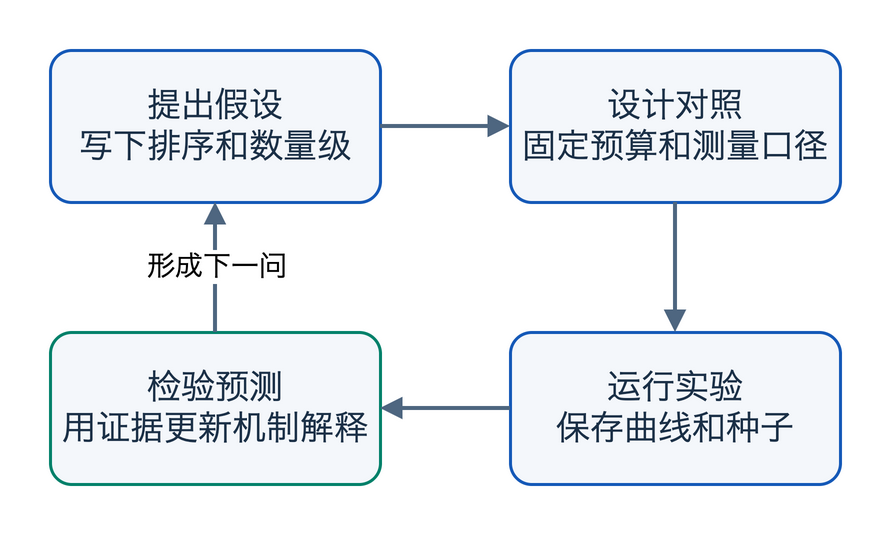

The diagram above was exported from draw.io. Its source (the exported page's mxGraphModel, read from the mxfile embedded in the PNG):
<mxGraphModel background="#ffffff" grid="0">
  <root>
    <mxCell id="0" />
    <mxCell id="1" parent="0" />
    <mxCell id="a" value="提出假设&lt;br&gt;写下排序和数量级" vertex="1" parent="1" style="rounded=1;arcSize=14;whiteSpace=wrap;html=1;fontSize=17;fontColor=#1b3047;strokeColor=#1559b8;strokeWidth=1.5;fillColor=#f4f7fb;">
      <mxGeometry as="geometry" x="0" y="0" width="165" height="76" />
    </mxCell>
    <mxCell id="b" value="设计对照&lt;br&gt;固定预算和测量口径" vertex="1" parent="1" style="rounded=1;arcSize=14;whiteSpace=wrap;html=1;fontSize=17;fontColor=#1b3047;strokeColor=#1559b8;strokeWidth=1.5;fillColor=#f4f7fb;">
      <mxGeometry as="geometry" x="230" y="0" width="165" height="76" />
    </mxCell>
    <mxCell id="c" value="运行实验&lt;br&gt;保存曲线和种子" vertex="1" parent="1" style="rounded=1;arcSize=14;whiteSpace=wrap;html=1;fontSize=17;fontColor=#1b3047;strokeColor=#1559b8;strokeWidth=1.5;fillColor=#f4f7fb;">
      <mxGeometry as="geometry" x="230" y="141" width="165" height="76" />
    </mxCell>
    <mxCell id="d" value="检验预测&lt;br&gt;用证据更新机制解释" vertex="1" parent="1" style="rounded=1;arcSize=14;whiteSpace=wrap;html=1;fontSize=17;fontColor=#1b3047;strokeColor=#00816a;strokeWidth=1.5;fillColor=#f4f7fb;">
      <mxGeometry as="geometry" x="0" y="141" width="165" height="76" />
    </mxCell>
    <mxCell id="e0" value="" edge="1" parent="1" source="a" target="b" style="edgeStyle=orthogonalEdgeStyle;rounded=1;html=1;endArrow=block;strokeWidth=2;strokeColor=#4e6680;fontSize=14;exitX=1;exitY=0.5;entryX=0;entryY=0.5;">
      <mxGeometry as="geometry" relative="1" />
    </mxCell>
    <mxCell id="e1" value="" edge="1" parent="1" source="b" target="c" style="edgeStyle=orthogonalEdgeStyle;rounded=1;html=1;endArrow=block;strokeWidth=2;strokeColor=#4e6680;fontSize=14;exitX=0.5;exitY=1;entryX=0.5;entryY=0;">
      <mxGeometry as="geometry" relative="1" />
    </mxCell>
    <mxCell id="e2" value="" edge="1" parent="1" source="c" target="d" style="edgeStyle=orthogonalEdgeStyle;rounded=1;html=1;endArrow=block;strokeWidth=2;strokeColor=#4e6680;fontSize=14;exitX=0;exitY=0.5;entryX=1;entryY=0.5;">
      <mxGeometry as="geometry" relative="1" />
    </mxCell>
    <mxCell id="e3" value="形成下一问" edge="1" parent="1" source="d" target="a" style="edgeStyle=orthogonalEdgeStyle;rounded=1;html=1;endArrow=block;strokeWidth=2;strokeColor=#4e6680;fontSize=14;exitX=0.5;exitY=0;entryX=0.5;entryY=1;">
      <mxGeometry as="geometry" relative="1" />
    </mxCell>
  </root>
</mxGraphModel>